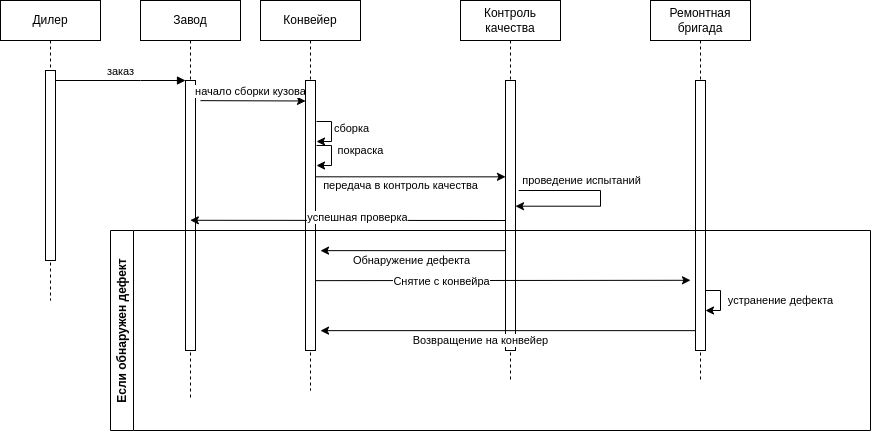

The diagram above was exported from draw.io. Its source (the exported page's mxGraphModel, read from the mxfile embedded in the PNG):
<mxGraphModel dx="906" dy="554" grid="1" gridSize="10" guides="1" tooltips="1" connect="1" arrows="1" fold="1" page="1" pageScale="1" pageWidth="850" pageHeight="1100" math="0" shadow="0">
  <root>
    <mxCell id="0" />
    <mxCell id="1" parent="0" />
    <mxCell id="aM9ryv3xv72pqoxQDRHE-1" value="Дилер" style="shape=umlLifeline;perimeter=lifelinePerimeter;whiteSpace=wrap;html=1;container=0;dropTarget=0;collapsible=0;recursiveResize=0;outlineConnect=0;portConstraint=eastwest;newEdgeStyle={&quot;edgeStyle&quot;:&quot;elbowEdgeStyle&quot;,&quot;elbow&quot;:&quot;vertical&quot;,&quot;curved&quot;:0,&quot;rounded&quot;:0};" parent="1" vertex="1">
      <mxGeometry x="40" y="40" width="100" height="300" as="geometry" />
    </mxCell>
    <mxCell id="aM9ryv3xv72pqoxQDRHE-2" value="" style="html=1;points=[];perimeter=orthogonalPerimeter;outlineConnect=0;targetShapes=umlLifeline;portConstraint=eastwest;newEdgeStyle={&quot;edgeStyle&quot;:&quot;elbowEdgeStyle&quot;,&quot;elbow&quot;:&quot;vertical&quot;,&quot;curved&quot;:0,&quot;rounded&quot;:0};" parent="aM9ryv3xv72pqoxQDRHE-1" vertex="1">
      <mxGeometry x="45" y="70" width="10" height="190" as="geometry" />
    </mxCell>
    <mxCell id="aM9ryv3xv72pqoxQDRHE-5" value="Завод" style="shape=umlLifeline;perimeter=lifelinePerimeter;whiteSpace=wrap;html=1;container=0;dropTarget=0;collapsible=0;recursiveResize=0;outlineConnect=0;portConstraint=eastwest;newEdgeStyle={&quot;edgeStyle&quot;:&quot;elbowEdgeStyle&quot;,&quot;elbow&quot;:&quot;vertical&quot;,&quot;curved&quot;:0,&quot;rounded&quot;:0};" parent="1" vertex="1">
      <mxGeometry x="180" y="40" width="100" height="400" as="geometry" />
    </mxCell>
    <mxCell id="aM9ryv3xv72pqoxQDRHE-6" value="" style="html=1;points=[];perimeter=orthogonalPerimeter;outlineConnect=0;targetShapes=umlLifeline;portConstraint=eastwest;newEdgeStyle={&quot;edgeStyle&quot;:&quot;elbowEdgeStyle&quot;,&quot;elbow&quot;:&quot;vertical&quot;,&quot;curved&quot;:0,&quot;rounded&quot;:0};" parent="aM9ryv3xv72pqoxQDRHE-5" vertex="1">
      <mxGeometry x="45" y="80" width="10" height="270" as="geometry" />
    </mxCell>
    <mxCell id="aM9ryv3xv72pqoxQDRHE-7" value="заказ" style="html=1;verticalAlign=bottom;endArrow=block;edgeStyle=elbowEdgeStyle;elbow=vertical;curved=0;rounded=0;" parent="1" source="aM9ryv3xv72pqoxQDRHE-2" target="aM9ryv3xv72pqoxQDRHE-6" edge="1">
      <mxGeometry relative="1" as="geometry">
        <mxPoint x="195" y="130" as="sourcePoint" />
        <Array as="points">
          <mxPoint x="180" y="120" />
        </Array>
      </mxGeometry>
    </mxCell>
    <mxCell id="qSII9VaD6W09J10ILH-x-1" style="edgeStyle=elbowEdgeStyle;rounded=0;orthogonalLoop=1;jettySize=auto;html=1;elbow=vertical;curved=0;" edge="1" parent="1" target="qSII9VaD6W09J10ILH-x-20">
      <mxGeometry relative="1" as="geometry">
        <mxPoint x="425" y="140" as="targetPoint" />
        <mxPoint x="240" y="140.1379310344828" as="sourcePoint" />
      </mxGeometry>
    </mxCell>
    <mxCell id="qSII9VaD6W09J10ILH-x-8" value="начало сборки кузова" style="edgeLabel;html=1;align=center;verticalAlign=middle;resizable=0;points=[];" vertex="1" connectable="0" parent="qSII9VaD6W09J10ILH-x-1">
      <mxGeometry x="-0.2005" relative="1" as="geometry">
        <mxPoint x="8" y="-10" as="offset" />
      </mxGeometry>
    </mxCell>
    <mxCell id="qSII9VaD6W09J10ILH-x-2" value="Контроль качества" style="shape=umlLifeline;perimeter=lifelinePerimeter;whiteSpace=wrap;html=1;container=0;dropTarget=0;collapsible=0;recursiveResize=0;outlineConnect=0;portConstraint=eastwest;newEdgeStyle={&quot;edgeStyle&quot;:&quot;elbowEdgeStyle&quot;,&quot;elbow&quot;:&quot;vertical&quot;,&quot;curved&quot;:0,&quot;rounded&quot;:0};" vertex="1" parent="1">
      <mxGeometry x="500" y="40" width="100" height="380" as="geometry" />
    </mxCell>
    <mxCell id="qSII9VaD6W09J10ILH-x-23" style="edgeStyle=elbowEdgeStyle;rounded=0;orthogonalLoop=1;jettySize=auto;html=1;elbow=horizontal;curved=0;exitX=1.314;exitY=0.79;exitDx=0;exitDy=0;exitPerimeter=0;" edge="1" parent="qSII9VaD6W09J10ILH-x-2">
      <mxGeometry relative="1" as="geometry">
        <mxPoint x="55" y="205.7" as="targetPoint" />
        <mxPoint x="58.13999999999987" y="189.99999999999994" as="sourcePoint" />
        <Array as="points">
          <mxPoint x="140" y="205.7" />
        </Array>
      </mxGeometry>
    </mxCell>
    <mxCell id="qSII9VaD6W09J10ILH-x-24" value="проведение испытаний" style="edgeLabel;html=1;align=center;verticalAlign=middle;resizable=0;points=[];" vertex="1" connectable="0" parent="qSII9VaD6W09J10ILH-x-23">
      <mxGeometry x="-0.592" relative="1" as="geometry">
        <mxPoint x="25" y="-10" as="offset" />
      </mxGeometry>
    </mxCell>
    <mxCell id="qSII9VaD6W09J10ILH-x-30" style="edgeStyle=elbowEdgeStyle;rounded=0;orthogonalLoop=1;jettySize=auto;html=1;elbow=vertical;curved=0;" edge="1" parent="qSII9VaD6W09J10ILH-x-2" source="qSII9VaD6W09J10ILH-x-3">
      <mxGeometry relative="1" as="geometry">
        <mxPoint x="-140" y="250" as="targetPoint" />
      </mxGeometry>
    </mxCell>
    <mxCell id="qSII9VaD6W09J10ILH-x-31" value="Обнаружение дефекта" style="edgeLabel;html=1;align=center;verticalAlign=middle;resizable=0;points=[];" vertex="1" connectable="0" parent="qSII9VaD6W09J10ILH-x-30">
      <mxGeometry x="0.3556" y="3" relative="1" as="geometry">
        <mxPoint x="31" y="7" as="offset" />
      </mxGeometry>
    </mxCell>
    <mxCell id="qSII9VaD6W09J10ILH-x-3" value="" style="html=1;points=[];perimeter=orthogonalPerimeter;outlineConnect=0;targetShapes=umlLifeline;portConstraint=eastwest;newEdgeStyle={&quot;edgeStyle&quot;:&quot;elbowEdgeStyle&quot;,&quot;elbow&quot;:&quot;vertical&quot;,&quot;curved&quot;:0,&quot;rounded&quot;:0};" vertex="1" parent="qSII9VaD6W09J10ILH-x-2">
      <mxGeometry x="45" y="80" width="10" height="270" as="geometry" />
    </mxCell>
    <mxCell id="qSII9VaD6W09J10ILH-x-16" value="" style="rounded=0;orthogonalLoop=1;jettySize=auto;html=1;" edge="1" parent="qSII9VaD6W09J10ILH-x-2">
      <mxGeometry relative="1" as="geometry">
        <mxPoint x="-144" y="145" as="sourcePoint" />
        <mxPoint x="-144" y="165" as="targetPoint" />
        <Array as="points">
          <mxPoint x="-129" y="145" />
          <mxPoint x="-129" y="165" />
        </Array>
      </mxGeometry>
    </mxCell>
    <mxCell id="qSII9VaD6W09J10ILH-x-17" value="покраска" style="edgeLabel;html=1;align=center;verticalAlign=middle;resizable=0;points=[];" vertex="1" connectable="0" parent="qSII9VaD6W09J10ILH-x-16">
      <mxGeometry x="-0.1186" relative="1" as="geometry">
        <mxPoint x="29" y="-2" as="offset" />
      </mxGeometry>
    </mxCell>
    <mxCell id="qSII9VaD6W09J10ILH-x-36" value="" style="rounded=0;orthogonalLoop=1;jettySize=auto;html=1;" edge="1" parent="qSII9VaD6W09J10ILH-x-2">
      <mxGeometry relative="1" as="geometry">
        <mxPoint x="-144" y="121" as="sourcePoint" />
        <mxPoint x="-144" y="141" as="targetPoint" />
        <Array as="points">
          <mxPoint x="-129" y="121" />
          <mxPoint x="-129" y="141" />
        </Array>
      </mxGeometry>
    </mxCell>
    <mxCell id="qSII9VaD6W09J10ILH-x-37" value="сборка" style="edgeLabel;html=1;align=center;verticalAlign=middle;resizable=0;points=[];" vertex="1" connectable="0" parent="qSII9VaD6W09J10ILH-x-36">
      <mxGeometry x="-0.1186" relative="1" as="geometry">
        <mxPoint x="20" as="offset" />
      </mxGeometry>
    </mxCell>
    <mxCell id="qSII9VaD6W09J10ILH-x-4" value="Ремонтная бригада" style="shape=umlLifeline;perimeter=lifelinePerimeter;whiteSpace=wrap;html=1;container=0;dropTarget=0;collapsible=0;recursiveResize=0;outlineConnect=0;portConstraint=eastwest;newEdgeStyle={&quot;edgeStyle&quot;:&quot;elbowEdgeStyle&quot;,&quot;elbow&quot;:&quot;vertical&quot;,&quot;curved&quot;:0,&quot;rounded&quot;:0};" vertex="1" parent="1">
      <mxGeometry x="690" y="40" width="100" height="380" as="geometry" />
    </mxCell>
    <mxCell id="qSII9VaD6W09J10ILH-x-38" style="edgeStyle=elbowEdgeStyle;rounded=0;orthogonalLoop=1;jettySize=auto;html=1;elbow=vertical;curved=0;" edge="1" parent="qSII9VaD6W09J10ILH-x-4" source="qSII9VaD6W09J10ILH-x-5">
      <mxGeometry relative="1" as="geometry">
        <mxPoint x="-330" y="330" as="targetPoint" />
      </mxGeometry>
    </mxCell>
    <mxCell id="qSII9VaD6W09J10ILH-x-39" value="Возвращение на конвейер" style="edgeLabel;html=1;align=center;verticalAlign=middle;resizable=0;points=[];" vertex="1" connectable="0" parent="qSII9VaD6W09J10ILH-x-38">
      <mxGeometry x="0.3217" y="-1" relative="1" as="geometry">
        <mxPoint x="32" y="11" as="offset" />
      </mxGeometry>
    </mxCell>
    <mxCell id="qSII9VaD6W09J10ILH-x-5" value="" style="html=1;points=[];perimeter=orthogonalPerimeter;outlineConnect=0;targetShapes=umlLifeline;portConstraint=eastwest;newEdgeStyle={&quot;edgeStyle&quot;:&quot;elbowEdgeStyle&quot;,&quot;elbow&quot;:&quot;vertical&quot;,&quot;curved&quot;:0,&quot;rounded&quot;:0};" vertex="1" parent="qSII9VaD6W09J10ILH-x-4">
      <mxGeometry x="45" y="80" width="10" height="270" as="geometry" />
    </mxCell>
    <mxCell id="qSII9VaD6W09J10ILH-x-18" style="edgeStyle=elbowEdgeStyle;rounded=0;orthogonalLoop=1;jettySize=auto;html=1;elbow=vertical;curved=0;" edge="1" parent="1" target="qSII9VaD6W09J10ILH-x-3">
      <mxGeometry relative="1" as="geometry">
        <mxPoint x="355" y="216.31034482758628" as="sourcePoint" />
        <mxPoint x="489.5" y="216.31034482758628" as="targetPoint" />
      </mxGeometry>
    </mxCell>
    <mxCell id="qSII9VaD6W09J10ILH-x-22" value="передача в контроль качества" style="edgeLabel;html=1;align=center;verticalAlign=middle;resizable=0;points=[];" vertex="1" connectable="0" parent="qSII9VaD6W09J10ILH-x-18">
      <mxGeometry x="-0.1093" relative="1" as="geometry">
        <mxPoint y="8" as="offset" />
      </mxGeometry>
    </mxCell>
    <mxCell id="qSII9VaD6W09J10ILH-x-19" value="Конвейер" style="shape=umlLifeline;perimeter=lifelinePerimeter;whiteSpace=wrap;html=1;container=0;dropTarget=0;collapsible=0;recursiveResize=0;outlineConnect=0;portConstraint=eastwest;newEdgeStyle={&quot;edgeStyle&quot;:&quot;elbowEdgeStyle&quot;,&quot;elbow&quot;:&quot;vertical&quot;,&quot;curved&quot;:0,&quot;rounded&quot;:0};" vertex="1" parent="1">
      <mxGeometry x="300" y="40" width="100" height="390" as="geometry" />
    </mxCell>
    <mxCell id="qSII9VaD6W09J10ILH-x-20" value="" style="html=1;points=[];perimeter=orthogonalPerimeter;outlineConnect=0;targetShapes=umlLifeline;portConstraint=eastwest;newEdgeStyle={&quot;edgeStyle&quot;:&quot;elbowEdgeStyle&quot;,&quot;elbow&quot;:&quot;vertical&quot;,&quot;curved&quot;:0,&quot;rounded&quot;:0};" vertex="1" parent="qSII9VaD6W09J10ILH-x-19">
      <mxGeometry x="45" y="80" width="10" height="270" as="geometry" />
    </mxCell>
    <mxCell id="qSII9VaD6W09J10ILH-x-25" style="edgeStyle=elbowEdgeStyle;rounded=0;orthogonalLoop=1;jettySize=auto;html=1;elbow=vertical;curved=0;" edge="1" parent="1">
      <mxGeometry relative="1" as="geometry">
        <mxPoint x="545" y="260.0003448275863" as="sourcePoint" />
        <mxPoint x="229.81034482758628" y="260.0003448275863" as="targetPoint" />
      </mxGeometry>
    </mxCell>
    <mxCell id="qSII9VaD6W09J10ILH-x-26" value="успешная проверка" style="edgeLabel;html=1;align=center;verticalAlign=middle;resizable=0;points=[];" vertex="1" connectable="0" parent="qSII9VaD6W09J10ILH-x-25">
      <mxGeometry x="-0.0593" y="-3" relative="1" as="geometry">
        <mxPoint as="offset" />
      </mxGeometry>
    </mxCell>
    <mxCell id="qSII9VaD6W09J10ILH-x-29" value="Если обнаружен дефект" style="swimlane;horizontal=0;whiteSpace=wrap;html=1;" vertex="1" parent="1">
      <mxGeometry x="150" y="270" width="760" height="200" as="geometry" />
    </mxCell>
    <mxCell id="qSII9VaD6W09J10ILH-x-32" style="edgeStyle=elbowEdgeStyle;rounded=0;orthogonalLoop=1;jettySize=auto;html=1;elbow=vertical;curved=0;" edge="1" parent="qSII9VaD6W09J10ILH-x-29">
      <mxGeometry relative="1" as="geometry">
        <mxPoint x="580" y="50" as="targetPoint" />
        <mxPoint x="205" y="50.13793103448279" as="sourcePoint" />
      </mxGeometry>
    </mxCell>
    <mxCell id="qSII9VaD6W09J10ILH-x-33" value="Снятие с конвейра" style="edgeLabel;html=1;align=center;verticalAlign=middle;resizable=0;points=[];" vertex="1" connectable="0" parent="qSII9VaD6W09J10ILH-x-32">
      <mxGeometry x="-0.3314" y="-1" relative="1" as="geometry">
        <mxPoint as="offset" />
      </mxGeometry>
    </mxCell>
    <mxCell id="qSII9VaD6W09J10ILH-x-9" value="" style="rounded=0;orthogonalLoop=1;jettySize=auto;html=1;" edge="1" parent="qSII9VaD6W09J10ILH-x-29">
      <mxGeometry relative="1" as="geometry">
        <mxPoint x="595" y="60" as="sourcePoint" />
        <mxPoint x="595" y="80" as="targetPoint" />
        <Array as="points">
          <mxPoint x="610" y="60" />
          <mxPoint x="610" y="80" />
        </Array>
      </mxGeometry>
    </mxCell>
    <mxCell id="qSII9VaD6W09J10ILH-x-11" value="устранение дефекта" style="edgeLabel;html=1;align=center;verticalAlign=middle;resizable=0;points=[];" vertex="1" connectable="0" parent="qSII9VaD6W09J10ILH-x-9">
      <mxGeometry x="-0.1186" relative="1" as="geometry">
        <mxPoint x="60" y="3" as="offset" />
      </mxGeometry>
    </mxCell>
  </root>
</mxGraphModel>